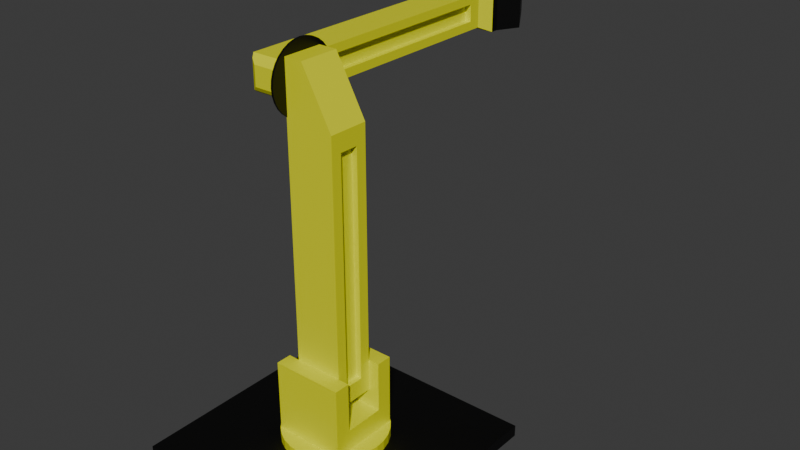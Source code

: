 # Source: Arm.blend  (saved by Blender 4.4.32; exported with 4.5.12 LTS)
import bpy
from mathutils import Matrix  # noqa: F401  (used for matrix-valued properties, if any)

bpy.ops.wm.read_factory_settings(use_empty=True)
scene = bpy.context.scene
scene.name = 'Scene'

# ---- collections
col_collection = bpy.data.collections.new('Collection'); scene.collection.children.link(col_collection)

# ---- materials (node trees are filled in below, after node groups)
mat_material = bpy.data.materials.new('Material')
mat_material.alpha_threshold = 0.0
mat_material.roughness = 0.5
mat_material.line_color = (0.0, 0.0, 0.0, 1.0)
mat_material_001 = bpy.data.materials.new('Material.001')

# ---- material node trees
mat_material.use_nodes = True; mat_material.node_tree.nodes.clear()
_N = mat_material.node_tree.nodes; _L = mat_material.node_tree.links
n0 = _N.new('ShaderNodeOutputMaterial'); n0.name = 'Material Output'; n0.location = (300, 300)
n1 = _N.new('ShaderNodeBsdfPrincipled'); n1.name = 'Principled BSDF'; n1.location = (10, 300)
n1.inputs[0].default_value = (0.0, 0.0, 0.0, 1.0)
n1.inputs[3].default_value = 1.45
_L.new(n1.outputs[0], n0.inputs[0])
n0.is_active_output = True
mat_material_001.use_nodes = True; mat_material_001.node_tree.nodes.clear()
_N = mat_material_001.node_tree.nodes; _L = mat_material_001.node_tree.links
n0 = _N.new('ShaderNodeBsdfPrincipled'); n0.name = 'Principled BSDF'; n0.location = (10, 300)
n0.inputs[0].default_value = (0.7878, 0.8005, 0.0, 1.0)
n1 = _N.new('ShaderNodeOutputMaterial'); n1.name = 'Material Output'; n1.location = (300, 300)
_L.new(n0.outputs[0], n1.inputs[0])
n1.is_active_output = True

# ---- world
world_world = bpy.data.worlds.new('World'); scene.world = world_world
world_world.use_nodes = True; world_world.node_tree.nodes.clear()
_N = world_world.node_tree.nodes; _L = world_world.node_tree.links
n0 = _N.new('ShaderNodeOutputWorld'); n0.name = 'World Output'; n0.location = (300, 300)
n1 = _N.new('ShaderNodeBackground'); n1.name = 'Background'; n1.location = (10, 300)
n1.inputs[0].default_value = (0.05088, 0.05088, 0.05088, 1.0)
_L.new(n1.outputs[0], n0.inputs[0])
n0.is_active_output = True
world_world.color = (0.05088, 0.05088, 0.05088)
world_world.sun_shadow_jitter_overblur = 0.0

# ---- meshes
me_cube = bpy.data.meshes.new('Cube')
me_cube.from_pydata([(1.0, 1.0, -1.0), (1.0, -1.0, -1.0), (-1.0, 1.0, -1.0), (-1.0, -1.0, -1.0), (0.4362, 0.4362, 1.0), (1.0, 1.0, 0.4362), (0.4362, -0.4362, 1.0), (1.0, -1.0, 0.4362), (-0.4362, 0.4362, 1.0), (-1.0, 1.0, 0.4362), (-0.4362, -0.4362, 1.0), (-1.0, -1.0, 0.4362)], [], [(1, 7, 11, 3), (3, 11, 9, 2), (2, 0, 1, 3), (4, 8, 10, 6), (0, 5, 7, 1), (6, 10, 11, 7), (4, 6, 7, 5), (10, 8, 9, 11), (8, 4, 5, 9), (2, 9, 5, 0)])
_uv = me_cube.uv_layers.new(name='UVMap')
_uv.uv.foreach_set('vector', [0.375, 0.75, 0.5545, 0.75, 0.5545, 1.0, 0.375, 1.0, 0.375, 0.0, 0.5545, 0.0, 0.5545, 0.25, 0.375, 0.25, 0.125, 0.5, 0.375, 0.5, 0.375, 0.75, 0.125, 0.75, 0.6955, 0.5705, 0.8045, 0.5705, 0.8045, 0.6795, 0.6955, 0.6795, 0.375, 0.5, 0.5545, 0.5, 0.5545, 0.75, 0.375, 0.75, 0.6955, 0.6795, 0.8045, 0.6795, 0.875, 0.75, 0.625, 0.75, 0.6955, 0.5705, 0.6955, 0.6795, 0.5545, 0.75, 0.5545, 0.5, 0.8045, 0.6795, 0.8045, 0.5705, 0.875, 0.5, 0.875, 0.75, 0.8045, 0.5705, 0.6955, 0.5705, 0.625, 0.5, 0.875, 0.5, 0.375, 0.25, 0.5545, 0.25, 0.5545, 0.5, 0.375, 0.5])
me_cube.materials.append(mat_material)
me_cube.use_mirror_vertex_groups = False
me_cube.update()
me_circle = bpy.data.meshes.new('Circle')
me_circle.from_pydata([(0.003247, 0.7976, -0.5767), (-0.1532, 0.7822, -0.5767), (-0.3036, 0.7366, -0.5767), (-0.4422, 0.6625, -0.5767), (-0.5637, 0.5628, -0.5767), (-0.6634, 0.4413, -0.5767), (-0.7375, 0.3026, -0.5767), (-0.7832, 0.1522, -0.5767), (-0.7986, -0.004201, -0.5767), (-0.7832, -0.1606, -0.5767), (-0.7375, -0.311, -0.5767), (-0.6634, -0.4497, -0.5767), (-0.5637, -0.5712, -0.5767), (-0.4422, -0.6709, -0.5767), (-0.3036, -0.745, -0.5767), (-0.1532, -0.7906, -0.5767), (0.003247, -0.806, -0.5767), (0.1597, -0.7906, -0.5767), (0.3101, -0.745, -0.5767), (0.4487, -0.6709, -0.5767), (0.5702, -0.5712, -0.5767), (0.6699, -0.4497, -0.5767), (0.744, -0.311, -0.5767), (0.7897, -0.1606, -0.5767), (0.8051, -0.004201, -0.5767), (0.7897, 0.1522, -0.5767), (0.744, 0.3026, -0.5767), (0.6699, 0.4413, -0.5767), (0.5702, 0.5628, -0.5767), (0.4487, 0.6625, -0.5767), (0.3101, 0.7366, -0.5767), (0.1597, 0.7822, -0.5767), (-0.1532, 0.7822, -0.4291), (0.003247, 0.7976, -0.4291), (-0.3036, 0.7366, -0.4291), (-0.4422, 0.6625, -0.4291), (-0.5637, 0.5628, -0.4291), (-0.6634, 0.4413, -0.4291), (-0.7375, 0.3026, -0.4291), (-0.7832, 0.1522, -0.4291), (-0.7986, -0.004201, -0.4291), (-0.7832, -0.1606, -0.4291), (-0.7375, -0.311, -0.4291), (-0.6634, -0.4497, -0.4291), (-0.5637, -0.5712, -0.4291), (-0.4422, -0.6709, -0.4291), (-0.3036, -0.745, -0.4291), (-0.1532, -0.7906, -0.4291), (0.003247, -0.806, -0.4291), (0.1597, -0.7906, -0.4291), (0.3101, -0.745, -0.4291), (0.4487, -0.6709, -0.4291), (0.5702, -0.5712, -0.4291), (0.6699, -0.4497, -0.4291), (0.744, -0.311, -0.4291), (0.7897, -0.1606, -0.4291), (0.8051, -0.004201, -0.4291), (0.7897, 0.1522, -0.4291), (0.744, 0.3026, -0.4291), (0.6699, 0.4413, -0.4291), (0.5702, 0.5628, -0.4291), (0.4487, 0.6625, -0.4291), (0.3101, 0.7366, -0.4291), (0.1597, 0.7822, -0.4291), (-0.558, -0.558, -0.4291), (-0.558, -0.558, 0.6869), (-0.558, 0.558, -0.4291), (-0.558, 0.558, 0.6869), (0.558, -0.558, -0.4291), (0.558, -0.558, 0.6869), (0.558, 0.558, -0.4291), (0.558, 0.558, 0.6869), (-0.558, 0.3133, -0.4291), (-0.558, -0.3133, -0.4291), (-0.558, -0.3133, 0.6869), (-0.558, 0.3133, 0.6869), (0.558, -0.3133, -0.4291), (0.558, 0.3133, -0.4291), (0.558, 0.3133, 0.6869), (0.558, -0.3133, 0.6869), (-0.558, -0.558, -0.09809), (-0.558, 0.558, -0.09809), (0.558, 0.558, -0.09809), (0.558, -0.558, -0.09809), (0.558, 0.3133, -0.09809), (0.558, -0.3133, -0.09809), (-0.558, -0.3133, -0.09809), (-0.558, 0.3133, -0.09809), (-0.558, -0.3133, 0.6869), (-0.558, 0.3133, 0.6869), (0.558, 0.3133, 0.6869), (0.558, -0.3133, 0.6869), (0.558, 0.3133, -0.09809), (0.558, -0.3133, -0.09809), (-0.558, -0.3133, -0.09809), (-0.558, 0.3133, -0.09809)], [], [(1, 0, 31, 30, 29, 28, 27, 26, 25, 24, 23, 22, 21, 20, 19, 18, 17, 16, 15, 14, 13, 12, 11, 10, 9, 8, 7, 6, 5, 4, 3, 2), (32, 34, 35, 36, 37, 38, 39, 40, 41, 42, 43, 44, 45, 46, 47, 48, 49, 50, 51, 52, 53, 54, 55, 56, 57, 58, 59, 60, 61, 62, 63, 33), (28, 29, 61, 60), (15, 16, 48, 47), (2, 3, 35, 34), (29, 30, 62, 61), (16, 17, 49, 48), (3, 4, 36, 35), (30, 31, 63, 62), (17, 18, 50, 49), (4, 5, 37, 36), (31, 0, 33, 63), (18, 19, 51, 50), (5, 6, 38, 37), (19, 20, 52, 51), (6, 7, 39, 38), (20, 21, 53, 52), (7, 8, 40, 39), (21, 22, 54, 53), (8, 9, 41, 40), (22, 23, 55, 54), (9, 10, 42, 41), (23, 24, 56, 55), (10, 11, 43, 42), (24, 25, 57, 56), (11, 12, 44, 43), (25, 26, 58, 57), (12, 13, 45, 44), (26, 27, 59, 58), (13, 14, 46, 45), (0, 1, 32, 33), (27, 28, 60, 59), (14, 15, 47, 46), (1, 2, 34, 32), (87, 75, 67, 81), (81, 67, 71, 82), (85, 79, 69, 83), (83, 69, 65, 80), (73, 76, 68, 64), (79, 74, 65, 69), (71, 67, 75, 78), (74, 79, 91, 88), (66, 70, 77, 72), (72, 77, 76, 73), (82, 71, 78, 84), (86, 74, 88, 94), (80, 65, 74, 86), (87, 86, 94, 95), (73, 86, 87, 72), (64, 80, 86, 73), (77, 84, 85, 76), (70, 82, 84, 77), (68, 83, 80, 64), (76, 85, 83, 68), (66, 81, 82, 70), (72, 87, 81, 66), (92, 90, 89, 95), (95, 94, 93, 92), (93, 94, 88, 91), (84, 78, 90, 92), (75, 87, 95, 89), (79, 85, 93, 91), (78, 75, 89, 90), (85, 84, 92, 93)])
_uv = me_circle.uv_layers.new(name='UVMap')
_uv.uv.foreach_set('vector', [0.0, 0.0, 0.0, 0.0, 0.0, 0.0, 0.0, 0.0, 0.0, 0.0, 0.0, 0.0, 0.0, 0.0, 0.0, 0.0, 0.0, 0.0, 0.0, 0.0, 0.0, 0.0, 0.0, 0.0, 0.0, 0.0, 0.0, 0.0, 0.0, 0.0, 0.0, 0.0, 0.0, 0.0, 0.0, 0.0, 0.0, 0.0, 0.0, 0.0, 0.0, 0.0, 0.0, 0.0, 0.0, 0.0, 0.0, 0.0, 0.0, 0.0, 0.0, 0.0, 0.0, 0.0, 0.0, 0.0, 0.0, 0.0, 0.0, 0.0, 0.0, 0.0, 0.0, 0.0, 0.0, 0.0, 0.0, 0.0, 0.0, 0.0, 0.0, 0.0, 0.0, 0.0, 0.0, 0.0, 0.0, 0.0, 0.0, 0.0, 0.0, 0.0, 0.0, 0.0, 0.0, 0.0, 0.0, 0.0, 0.0, 0.0, 0.0, 0.0, 0.0, 0.0, 0.0, 0.0, 0.0, 0.0, 0.0, 0.0, 0.0, 0.0, 0.0, 0.0, 0.0, 0.0, 0.0, 0.0, 0.0, 0.0, 0.0, 0.0, 0.0, 0.0, 0.0, 0.0, 0.0, 0.0, 0.0, 0.0, 0.0, 0.0, 0.0, 0.0, 0.0, 0.0, 0.0, 0.0, 0.0, 0.0, 0.0, 0.0, 0.0, 0.0, 0.0, 0.0, 0.0, 0.0, 0.0, 0.0, 0.0, 0.0, 0.0, 0.0, 0.0, 0.0, 0.0, 0.0, 0.0, 0.0, 0.0, 0.0, 0.0, 0.0, 0.0, 0.0, 0.0, 0.0, 0.0, 0.0, 0.0, 0.0, 0.0, 0.0, 0.0, 0.0, 0.0, 0.0, 0.0, 0.0, 0.0, 0.0, 0.0, 0.0, 0.0, 0.0, 0.0, 0.0, 0.0, 0.0, 0.0, 0.0, 0.0, 0.0, 0.0, 0.0, 0.0, 0.0, 0.0, 0.0, 0.0, 0.0, 0.0, 0.0, 0.0, 0.0, 0.0, 0.0, 0.0, 0.0, 0.0, 0.0, 0.0, 0.0, 0.0, 0.0, 0.0, 0.0, 0.0, 0.0, 0.0, 0.0, 0.0, 0.0, 0.0, 0.0, 0.0, 0.0, 0.0, 0.0, 0.0, 0.0, 0.0, 0.0, 0.0, 0.0, 0.0, 0.0, 0.0, 0.0, 0.0, 0.0, 0.0, 0.0, 0.0, 0.0, 0.0, 0.0, 0.0, 0.0, 0.0, 0.0, 0.0, 0.0, 0.0, 0.0, 0.0, 0.0, 0.0, 0.0, 0.0, 0.0, 0.0, 0.0, 0.0, 0.0, 0.0, 0.0, 0.0, 0.0, 0.0, 0.0, 0.0, 0.0, 0.0, 0.0, 0.0, 0.0, 0.0, 0.0, 0.0, 0.0, 0.0, 0.0, 0.0, 0.0, 0.0, 0.0, 0.0, 0.0, 0.0, 0.0, 0.0, 0.0, 0.0, 0.0, 0.0, 0.0, 0.0, 0.0, 0.0, 0.0, 0.0, 0.0, 0.0, 0.0, 0.0, 0.0, 0.0, 0.0, 0.0, 0.0, 0.0, 0.0, 0.0, 0.0, 0.0, 0.0, 0.0, 0.0, 0.0, 0.0, 0.0, 0.0, 0.0, 0.0, 0.0, 0.0, 0.0, 0.0, 0.0, 0.0, 0.0, 0.0, 0.0, 0.0, 0.0, 0.0, 0.0, 0.0, 0.0, 0.0, 0.0, 0.0, 0.0, 0.0, 0.0, 0.0, 0.0, 0.0, 0.0, 0.0, 0.0, 0.0, 0.0, 0.0, 0.0, 0.0, 0.0, 0.0, 0.0, 0.0, 0.0, 0.0, 0.0, 0.0, 0.0, 0.0, 0.0, 0.0, 0.0, 0.0, 0.0, 0.0, 0.0, 0.0, 0.0, 0.0, 0.0, 0.0, 0.0, 0.0, 0.0, 0.0, 0.0, 0.0, 0.0, 0.0, 0.0, 0.0, 0.0, 0.0, 0.0, 0.0, 0.4492, 0.1952, 0.625, 0.1952, 0.625, 0.25, 0.4492, 0.25, 0.4492, 0.25, 0.625, 0.25, 0.625, 0.5, 0.4492, 0.5, 0.4492, 0.6952, 0.625, 0.6952, 0.625, 0.75, 0.4492, 0.75, 0.4492, 0.75, 0.625, 0.75, 0.625, 1.0, 0.4492, 1.0, 0.125, 0.6952, 0.375, 0.6952, 0.375, 0.75, 0.125, 0.75, 0.625, 0.6952, 0.875, 0.6952, 0.875, 0.75, 0.625, 0.75, 0.625, 0.5, 0.875, 0.5, 0.875, 0.5548, 0.625, 0.5548, 0.875, 0.6952, 0.625, 0.6952, 0.625, 0.6952, 0.875, 0.6952, 0.125, 0.5, 0.375, 0.5, 0.375, 0.5548, 0.125, 0.5548, 0.125, 0.5548, 0.375, 0.5548, 0.375, 0.6952, 0.125, 0.6952, 0.4492, 0.5, 0.625, 0.5, 0.625, 0.5548, 0.4492, 0.5548, 0.4492, 0.05481, 0.625, 0.05481, 0.625, 0.05481, 0.4492, 0.05481, 0.4492, 0.0, 0.625, 0.0, 0.625, 0.05481, 0.4492, 0.05481, 0.4492, 0.1952, 0.4492, 0.05481, 0.4492, 0.05481, 0.4492, 0.1952, 0.375, 0.05481, 0.4492, 0.05481, 0.4492, 0.1952, 0.375, 0.1952, 0.375, 0.0, 0.4492, 0.0, 0.4492, 0.05481, 0.375, 0.05481, 0.375, 0.5548, 0.4492, 0.5548, 0.4492, 0.6952, 0.375, 0.6952, 0.375, 0.5, 0.4492, 0.5, 0.4492, 0.5548, 0.375, 0.5548, 0.375, 0.75, 0.4492, 0.75, 0.4492, 1.0, 0.375, 1.0, 0.375, 0.6952, 0.4492, 0.6952, 0.4492, 0.75, 0.375, 0.75, 0.375, 0.25, 0.4492, 0.25, 0.4492, 0.5, 0.375, 0.5, 0.375, 0.1952, 0.4492, 0.1952, 0.4492, 0.25, 0.375, 0.25, 0.4492, 0.5548, 0.625, 0.5548, 0.875, 0.5548, 0.4492, 0.1952, 0.4492, 0.1952, 0.4492, 0.05481, 0.4492, 0.6952, 0.4492, 0.5548, 0.4492, 0.6952, 0.4492, 0.05481, 0.875, 0.6952, 0.625, 0.6952, 0.4492, 0.5548, 0.625, 0.5548, 0.625, 0.5548, 0.4492, 0.5548, 0.625, 0.1952, 0.4492, 0.1952, 0.4492, 0.1952, 0.625, 0.1952, 0.625, 0.6952, 0.4492, 0.6952, 0.4492, 0.6952, 0.625, 0.6952, 0.625, 0.5548, 0.875, 0.5548, 0.875, 0.5548, 0.625, 0.5548, 0.4492, 0.6952, 0.4492, 0.5548, 0.4492, 0.5548, 0.4492, 0.6952])
me_circle.materials.append(mat_material_001)
me_circle.update()
me_cube_003 = bpy.data.meshes.new('Cube.003')
me_cube_003.from_pydata([(-1.0, -0.5382, 0.5211), (-1.0, -0.5382, 8.102), (-1.0, 0.5382, 0.5211), (-1.0, 0.5382, 8.102), (1.0, -0.5382, 0.5211), (1.0, -0.5382, 8.102), (1.0, 0.5382, 0.5211), (1.0, 0.5382, 8.102), (1.0, 1.138, 8.702), (1.0, 1.138, -0.07894), (1.0, -1.138, -0.07894), (1.0, -1.138, 8.702), (1.0, 0.8382, 8.402), (1.0, 0.8382, 0.2211), (1.0, -0.8382, 0.2211), (1.0, -0.8382, 8.402), (-1.0, 1.138, -0.07894), (-1.0, -1.138, -0.07894), (-1.0, -1.138, 8.702), (-1.0, 1.138, 8.702), (-1.0, 0.8382, 0.2211), (-1.0, -0.8382, 0.2211), (-1.0, -0.8382, 8.402), (-1.0, 0.8382, 8.402), (-1.0, 0.5382, 0.5211), (-1.0, -0.5382, 0.5211), (-1.0, -0.5382, 8.102), (-1.0, 0.5382, 8.102), (-1.0, 0.5382, 0.5211), (-1.0, -0.5382, 0.5211), (-1.0, -0.5382, 8.102), (-1.0, 0.5382, 8.102), (-0.7541, 0.5382, 0.5211), (-0.7541, -0.5382, 0.5211), (-0.7541, -0.5382, 8.102), (-0.7541, 0.5382, 8.102), (1.0, 0.5382, 8.102), (1.0, 0.5382, 0.5211), (1.0, -0.5382, 0.5211), (1.0, -0.5382, 8.102), (0.7541, 0.5382, 8.102), (0.7541, 0.5382, 0.5211), (0.7541, -0.5382, 0.5211), (0.7541, -0.5382, 8.102), (-1.0, -1.138, 10.53), (-1.0, 1.138, 10.53), (1.0, 1.138, 8.702), (1.0, -1.138, 8.702), (-0.2202, 1.138, -0.07894), (-0.2202, 1.138, 8.702), (-0.2202, -1.138, -0.07894), (-0.2202, -1.138, 8.702), (-0.2202, 1.138, 10.53), (-0.2202, -1.138, 10.53)], [], [(3, 2, 24, 27), (48, 49, 8, 9), (5, 4, 38, 39), (50, 51, 18, 17), (48, 9, 10, 50), (12, 13, 9, 8), (13, 14, 10, 9), (15, 12, 8, 11), (14, 15, 11, 10), (7, 6, 13, 12), (6, 4, 14, 13), (5, 7, 12, 15), (4, 5, 15, 14), (21, 20, 16, 17), (22, 21, 17, 18), (23, 22, 18, 19), (20, 23, 19, 16), (0, 2, 20, 21), (1, 0, 21, 22), (3, 1, 22, 23), (2, 3, 23, 20), (26, 27, 31, 30), (0, 1, 26, 25), (1, 3, 27, 26), (2, 0, 25, 24), (28, 29, 33, 32), (24, 25, 29, 28), (27, 24, 28, 31), (25, 26, 30, 29), (33, 34, 35, 32), (31, 28, 32, 35), (29, 30, 34, 33), (30, 31, 35, 34), (38, 37, 41, 42), (4, 6, 37, 38), (7, 5, 39, 36), (6, 7, 36, 37), (41, 40, 43, 42), (36, 39, 43, 40), (37, 36, 40, 41), (39, 38, 42, 43), (52, 45, 44, 53), (49, 19, 45, 52), (51, 49, 52, 53), (19, 18, 44, 45), (11, 8, 49, 51), (11, 8, 46, 47), (18, 51, 53, 44), (16, 48, 50, 17), (10, 11, 51, 50), (16, 19, 49, 48), (47, 46, 52, 53), (46, 52, 49), (47, 53, 51)])
_uv = me_cube_003.uv_layers.new(name='UVMap')
_uv.uv.foreach_set('vector', [0.6079, 0.1841, 0.3921, 0.1841, 0.3921, 0.1841, 0.6079, 0.1841, 0.375, 0.3475, 0.625, 0.3475, 0.625, 0.5, 0.375, 0.5, 0.6079, 0.6841, 0.3921, 0.6841, 0.3921, 0.6841, 0.6079, 0.6841, 0.375, 0.9025, 0.625, 0.9025, 0.625, 1.0, 0.375, 1.0, 0.2225, 0.5, 0.375, 0.5, 0.375, 0.75, 0.2225, 0.75, 0.6165, 0.5329, 0.3835, 0.5329, 0.375, 0.5, 0.625, 0.5, 0.3835, 0.5329, 0.3835, 0.7171, 0.375, 0.75, 0.375, 0.5, 0.6165, 0.7171, 0.6165, 0.5329, 0.625, 0.5, 0.625, 0.75, 0.3835, 0.7171, 0.6165, 0.7171, 0.625, 0.75, 0.375, 0.75, 0.6079, 0.5659, 0.3921, 0.5659, 0.3835, 0.5329, 0.6165, 0.5329, 0.3921, 0.5659, 0.3921, 0.6841, 0.3835, 0.7171, 0.3835, 0.5329, 0.6079, 0.6841, 0.6079, 0.5659, 0.6165, 0.5329, 0.6165, 0.7171, 0.3921, 0.6841, 0.6079, 0.6841, 0.6165, 0.7171, 0.3835, 0.7171, 0.3835, 0.03295, 0.3835, 0.2171, 0.375, 0.25, 0.375, 0.0, 0.6165, 0.03295, 0.3835, 0.03295, 0.375, 0.0, 0.625, 0.0, 0.6165, 0.2171, 0.6165, 0.03295, 0.625, 0.0, 0.625, 0.25, 0.3835, 0.2171, 0.6165, 0.2171, 0.625, 0.25, 0.375, 0.25, 0.3921, 0.0659, 0.3921, 0.1841, 0.3835, 0.2171, 0.3835, 0.03295, 0.6079, 0.0659, 0.3921, 0.0659, 0.3835, 0.03295, 0.6165, 0.03295, 0.6079, 0.1841, 0.6079, 0.0659, 0.6165, 0.03295, 0.6165, 0.2171, 0.3921, 0.1841, 0.6079, 0.1841, 0.6165, 0.2171, 0.3835, 0.2171, 0.6079, 0.0659, 0.6079, 0.1841, 0.6079, 0.1841, 0.6079, 0.0659, 0.3921, 0.0659, 0.6079, 0.0659, 0.6079, 0.0659, 0.3921, 0.0659, 0.6079, 0.0659, 0.6079, 0.1841, 0.6079, 0.1841, 0.6079, 0.0659, 0.3921, 0.1841, 0.3921, 0.0659, 0.3921, 0.0659, 0.3921, 0.1841, 0.3921, 0.1841, 0.3921, 0.0659, 0.3921, 0.0659, 0.3921, 0.1841, 0.3921, 0.1841, 0.3921, 0.0659, 0.3921, 0.0659, 0.3921, 0.1841, 0.6079, 0.1841, 0.3921, 0.1841, 0.3921, 0.1841, 0.6079, 0.1841, 0.3921, 0.0659, 0.6079, 0.0659, 0.6079, 0.0659, 0.3921, 0.0659, 0.3921, 0.0659, 0.6079, 0.0659, 0.6079, 0.1841, 0.3921, 0.1841, 0.6079, 0.1841, 0.3921, 0.1841, 0.3921, 0.1841, 0.6079, 0.1841, 0.3921, 0.0659, 0.6079, 0.0659, 0.6079, 0.0659, 0.3921, 0.0659, 0.6079, 0.0659, 0.6079, 0.1841, 0.6079, 0.1841, 0.6079, 0.0659, 0.3921, 0.6841, 0.3921, 0.5659, 0.3921, 0.5659, 0.3921, 0.6841, 0.3921, 0.6841, 0.3921, 0.5659, 0.3921, 0.5659, 0.3921, 0.6841, 0.6079, 0.5659, 0.6079, 0.6841, 0.6079, 0.6841, 0.6079, 0.5659, 0.3921, 0.5659, 0.6079, 0.5659, 0.6079, 0.5659, 0.3921, 0.5659, 0.3921, 0.5659, 0.6079, 0.5659, 0.6079, 0.6841, 0.3921, 0.6841, 0.6079, 0.5659, 0.6079, 0.6841, 0.6079, 0.6841, 0.6079, 0.5659, 0.3921, 0.5659, 0.6079, 0.5659, 0.6079, 0.5659, 0.3921, 0.5659, 0.6079, 0.6841, 0.3921, 0.6841, 0.3921, 0.6841, 0.6079, 0.6841, 0.7775, 0.5, 0.875, 0.5, 0.875, 0.75, 0.7775, 0.75, 0.625, 0.3475, 0.625, 0.25, 0.625, 0.25, 0.625, 0.3475, 0.625, 0.9025, 0.625, 0.3475, 0.7775, 0.5, 0.625, 0.9025, 0.625, 0.25, 0.625, 0.0, 0.625, 0.0, 0.625, 0.25, 0.625, 0.75, 0.625, 0.5, 0.625, 0.3475, 0.625, 0.9025, 0.625, 0.75, 0.625, 0.5, 0.625, 0.5, 0.625, 0.75, 0.625, 1.0, 0.625, 0.9025, 0.625, 0.9025, 0.625, 1.0, 0.125, 0.5, 0.2225, 0.5, 0.2225, 0.75, 0.125, 0.75, 0.375, 0.75, 0.625, 0.75, 0.625, 0.9025, 0.375, 0.9025, 0.375, 0.25, 0.625, 0.25, 0.625, 0.3475, 0.375, 0.3475, 0.625, 0.75, 0.625, 0.5, 0.7775, 0.5, 0.7775, 0.75, 0.625, 0.5, 0.7775, 0.5, 0.625, 0.3475, 0.625, 0.75, 0.7775, 0.75, 0.625, 0.9025])
me_cube_003.materials.append(mat_material_001)
me_cube_003.update()
me_circle_001 = bpy.data.meshes.new('Circle.001')
me_circle_001.from_pydata([(0.0, 1.0, 0.0), (-0.1951, 0.9808, 0.0), (-0.3827, 0.9239, 0.0), (-0.5556, 0.8315, 0.0), (-0.7071, 0.7071, 0.0), (-0.8315, 0.5556, 0.0), (-0.9239, 0.3827, 0.0), (-0.9808, 0.1951, 0.0), (-1.0, 0.0, 0.0), (-0.9808, -0.1951, 0.0), (-0.9239, -0.3827, 0.0), (-0.8315, -0.5556, 0.0), (-0.7071, -0.7071, 0.0), (-0.5556, -0.8315, 0.0), (-0.3827, -0.9239, 0.0), (-0.1951, -0.9808, 0.0), (0.0, -1.0, 0.0), (0.1951, -0.9808, 0.0), (0.3827, -0.9239, 0.0), (0.5556, -0.8315, 0.0), (0.7071, -0.7071, 0.0), (0.8315, -0.5556, 0.0), (0.9239, -0.3827, 0.0), (0.9808, -0.1951, 0.0), (1.0, 0.0, 0.0), (0.9808, 0.1951, 0.0), (0.9239, 0.3827, 0.0), (0.8315, 0.5556, 0.0), (0.7071, 0.7071, 0.0), (0.5556, 0.8315, 0.0), (0.3827, 0.9239, 0.0), (0.1951, 0.9808, 0.0), (-0.1951, 0.9808, 0.0), (0.0, 1.0, 0.0), (-0.3827, 0.9239, 0.0), (-0.5556, 0.8315, 0.0), (-0.7071, 0.7071, 0.0), (-0.8315, 0.5556, 0.0), (-0.9239, 0.3827, 0.0), (-0.9808, 0.1951, 0.0), (-1.0, 0.0, 0.0), (-0.9808, -0.1951, 0.0), (-0.9239, -0.3827, 0.0), (-0.8315, -0.5556, 0.0), (-0.7071, -0.7071, 0.0), (-0.5556, -0.8315, 0.0), (-0.3827, -0.9239, 0.0), (-0.1951, -0.9808, 0.0), (0.0, -1.0, 0.0), (0.1951, -0.9808, 0.0), (0.3827, -0.9239, 0.0), (0.5556, -0.8315, 0.0), (0.7071, -0.7071, 0.0), (0.8315, -0.5556, 0.0), (0.9239, -0.3827, 0.0), (0.9808, -0.1951, 0.0), (1.0, 0.0, 0.0), (0.9808, 0.1951, 0.0), (0.9239, 0.3827, 0.0), (0.8315, 0.5556, 0.0), (0.7071, 0.7071, 0.0), (0.5556, 0.8315, 0.0), (0.3827, 0.9239, 0.0), (0.1951, 0.9808, 0.0), (-0.1951, 0.9808, -0.06186), (0.0, 1.0, -0.06186), (-0.3827, 0.9239, -0.06186), (-0.5556, 0.8315, -0.06186), (-0.7071, 0.7071, -0.06186), (-0.8315, 0.5556, -0.06186), (-0.9239, 0.3827, -0.06186), (-0.9808, 0.1951, -0.06186), (-1.0, 0.0, -0.06186), (-0.9808, -0.1951, -0.06186), (-0.9239, -0.3827, -0.06186), (-0.8315, -0.5556, -0.06186), (-0.7071, -0.7071, -0.06186), (-0.5556, -0.8315, -0.06186), (-0.3827, -0.9239, -0.06186), (-0.1951, -0.9808, -0.06186), (0.0, -1.0, -0.06186), (0.1951, -0.9808, -0.06186), (0.3827, -0.9239, -0.06186), (0.5556, -0.8315, -0.06186), (0.7071, -0.7071, -0.06186), (0.8315, -0.5556, -0.06186), (0.9239, -0.3827, -0.06186), (0.9808, -0.1951, -0.06186), (1.0, 0.0, -0.06186), (0.9808, 0.1951, -0.06186), (0.9239, 0.3827, -0.06186), (0.8315, 0.5556, -0.06186), (0.7071, 0.7071, -0.06186), (0.5556, 0.8315, -0.06186), (0.3827, 0.9239, -0.06186), (0.1951, 0.9808, -0.06186)], [], [(1, 0, 31, 30, 29, 28, 27, 26, 25, 24, 23, 22, 21, 20, 19, 18, 17, 16, 15, 14, 13, 12, 11, 10, 9, 8, 7, 6, 5, 4, 3, 2), (52, 53, 85, 84), (12, 13, 45, 44), (26, 27, 59, 58), (13, 14, 46, 45), (0, 1, 32, 33), (27, 28, 60, 59), (14, 15, 47, 46), (1, 2, 34, 32), (28, 29, 61, 60), (15, 16, 48, 47), (2, 3, 35, 34), (29, 30, 62, 61), (16, 17, 49, 48), (3, 4, 36, 35), (30, 31, 63, 62), (17, 18, 50, 49), (4, 5, 37, 36), (31, 0, 33, 63), (18, 19, 51, 50), (5, 6, 38, 37), (19, 20, 52, 51), (6, 7, 39, 38), (20, 21, 53, 52), (7, 8, 40, 39), (21, 22, 54, 53), (8, 9, 41, 40), (22, 23, 55, 54), (9, 10, 42, 41), (23, 24, 56, 55), (10, 11, 43, 42), (24, 25, 57, 56), (11, 12, 44, 43), (25, 26, 58, 57), (64, 66, 67, 68, 69, 70, 71, 72, 73, 74, 75, 76, 77, 78, 79, 80, 81, 82, 83, 84, 85, 86, 87, 88, 89, 90, 91, 92, 93, 94, 95, 65), (39, 40, 72, 71), (53, 54, 86, 85), (40, 41, 73, 72), (54, 55, 87, 86), (41, 42, 74, 73), (55, 56, 88, 87), (42, 43, 75, 74), (56, 57, 89, 88), (43, 44, 76, 75), (57, 58, 90, 89), (44, 45, 77, 76), (58, 59, 91, 90), (45, 46, 78, 77), (33, 32, 64, 65), (59, 60, 92, 91), (46, 47, 79, 78), (32, 34, 66, 64), (60, 61, 93, 92), (47, 48, 80, 79), (34, 35, 67, 66), (61, 62, 94, 93), (48, 49, 81, 80), (35, 36, 68, 67), (62, 63, 95, 94), (49, 50, 82, 81), (36, 37, 69, 68), (63, 33, 65, 95), (50, 51, 83, 82), (37, 38, 70, 69), (51, 52, 84, 83), (38, 39, 71, 70)])
_uv = me_circle_001.uv_layers.new(name='UVMap')
_uv.uv.foreach_set('vector', [0.0, 0.0, 0.0, 0.0, 0.0, 0.0, 0.0, 0.0, 0.0, 0.0, 0.0, 0.0, 0.0, 0.0, 0.0, 0.0, 0.0, 0.0, 0.0, 0.0, 0.0, 0.0, 0.0, 0.0, 0.0, 0.0, 0.0, 0.0, 0.0, 0.0, 0.0, 0.0, 0.0, 0.0, 0.0, 0.0, 0.0, 0.0, 0.0, 0.0, 0.0, 0.0, 0.0, 0.0, 0.0, 0.0, 0.0, 0.0, 0.0, 0.0, 0.0, 0.0, 0.0, 0.0, 0.0, 0.0, 0.0, 0.0, 0.0, 0.0, 0.0, 0.0, 0.0, 0.0, 0.0, 0.0, 0.0, 0.0, 0.0, 0.0, 0.0, 0.0, 0.0, 0.0, 0.0, 0.0, 0.0, 0.0, 0.0, 0.0, 0.0, 0.0, 0.0, 0.0, 0.0, 0.0, 0.0, 0.0, 0.0, 0.0, 0.0, 0.0, 0.0, 0.0, 0.0, 0.0, 0.0, 0.0, 0.0, 0.0, 0.0, 0.0, 0.0, 0.0, 0.0, 0.0, 0.0, 0.0, 0.0, 0.0, 0.0, 0.0, 0.0, 0.0, 0.0, 0.0, 0.0, 0.0, 0.0, 0.0, 0.0, 0.0, 0.0, 0.0, 0.0, 0.0, 0.0, 0.0, 0.0, 0.0, 0.0, 0.0, 0.0, 0.0, 0.0, 0.0, 0.0, 0.0, 0.0, 0.0, 0.0, 0.0, 0.0, 0.0, 0.0, 0.0, 0.0, 0.0, 0.0, 0.0, 0.0, 0.0, 0.0, 0.0, 0.0, 0.0, 0.0, 0.0, 0.0, 0.0, 0.0, 0.0, 0.0, 0.0, 0.0, 0.0, 0.0, 0.0, 0.0, 0.0, 0.0, 0.0, 0.0, 0.0, 0.0, 0.0, 0.0, 0.0, 0.0, 0.0, 0.0, 0.0, 0.0, 0.0, 0.0, 0.0, 0.0, 0.0, 0.0, 0.0, 0.0, 0.0, 0.0, 0.0, 0.0, 0.0, 0.0, 0.0, 0.0, 0.0, 0.0, 0.0, 0.0, 0.0, 0.0, 0.0, 0.0, 0.0, 0.0, 0.0, 0.0, 0.0, 0.0, 0.0, 0.0, 0.0, 0.0, 0.0, 0.0, 0.0, 0.0, 0.0, 0.0, 0.0, 0.0, 0.0, 0.0, 0.0, 0.0, 0.0, 0.0, 0.0, 0.0, 0.0, 0.0, 0.0, 0.0, 0.0, 0.0, 0.0, 0.0, 0.0, 0.0, 0.0, 0.0, 0.0, 0.0, 0.0, 0.0, 0.0, 0.0, 0.0, 0.0, 0.0, 0.0, 0.0, 0.0, 0.0, 0.0, 0.0, 0.0, 0.0, 0.0, 0.0, 0.0, 0.0, 0.0, 0.0, 0.0, 0.0, 0.0, 0.0, 0.0, 0.0, 0.0, 0.0, 0.0, 0.0, 0.0, 0.0, 0.0, 0.0, 0.0, 0.0, 0.0, 0.0, 0.0, 0.0, 0.0, 0.0, 0.0, 0.0, 0.0, 0.0, 0.0, 0.0, 0.0, 0.0, 0.0, 0.0, 0.0, 0.0, 0.0, 0.0, 0.0, 0.0, 0.0, 0.0, 0.0, 0.0, 0.0, 0.0, 0.0, 0.0, 0.0, 0.0, 0.0, 0.0, 0.0, 0.0, 0.0, 0.0, 0.0, 0.0, 0.0, 0.0, 0.0, 0.0, 0.0, 0.0, 0.0, 0.0, 0.0, 0.0, 0.0, 0.0, 0.0, 0.0, 0.0, 0.0, 0.0, 0.0, 0.0, 0.0, 0.0, 0.0, 0.0, 0.0, 0.0, 0.0, 0.0, 0.0, 0.0, 0.0, 0.0, 0.0, 0.0, 0.0, 0.0, 0.0, 0.0, 0.0, 0.0, 0.0, 0.0, 0.0, 0.0, 0.0, 0.0, 0.0, 0.0, 0.0, 0.0, 0.0, 0.0, 0.0, 0.0, 0.0, 0.0, 0.0, 0.0, 0.0, 0.0, 0.0, 0.0, 0.0, 0.0, 0.0, 0.0, 0.0, 0.0, 0.0, 0.0, 0.0, 0.0, 0.0, 0.0, 0.0, 0.0, 0.0, 0.0, 0.0, 0.0, 0.0, 0.0, 0.0, 0.0, 0.0, 0.0, 0.0, 0.0, 0.0, 0.0, 0.0, 0.0, 0.0, 0.0, 0.0, 0.0, 0.0, 0.0, 0.0, 0.0, 0.0, 0.0, 0.0, 0.0, 0.0, 0.0, 0.0, 0.0, 0.0, 0.0, 0.0, 0.0, 0.0, 0.0, 0.0, 0.0, 0.0, 0.0, 0.0, 0.0, 0.0, 0.0, 0.0, 0.0, 0.0, 0.0, 0.0, 0.0, 0.0, 0.0, 0.0, 0.0, 0.0, 0.0, 0.0, 0.0, 0.0, 0.0, 0.0, 0.0, 0.0, 0.0, 0.0, 0.0, 0.0, 0.0, 0.0, 0.0, 0.0, 0.0, 0.0, 0.0, 0.0, 0.0, 0.0, 0.0, 0.0, 0.0, 0.0, 0.0, 0.0, 0.0, 0.0, 0.0, 0.0, 0.0, 0.0, 0.0, 0.0, 0.0, 0.0, 0.0, 0.0, 0.0, 0.0, 0.0, 0.0, 0.0, 0.0, 0.0, 0.0, 0.0, 0.0, 0.0, 0.0, 0.0, 0.0, 0.0, 0.0, 0.0, 0.0, 0.0, 0.0, 0.0, 0.0, 0.0, 0.0, 0.0, 0.0, 0.0, 0.0, 0.0, 0.0, 0.0, 0.0, 0.0, 0.0, 0.0, 0.0, 0.0, 0.0, 0.0, 0.0, 0.0, 0.0, 0.0, 0.0, 0.0, 0.0, 0.0, 0.0, 0.0, 0.0, 0.0, 0.0, 0.0, 0.0, 0.0, 0.0, 0.0, 0.0, 0.0, 0.0, 0.0, 0.0, 0.0, 0.0, 0.0, 0.0, 0.0, 0.0, 0.0, 0.0, 0.0, 0.0, 0.0, 0.0, 0.0, 0.0, 0.0, 0.0, 0.0, 0.0, 0.0, 0.0, 0.0, 0.0, 0.0, 0.0, 0.0, 0.0, 0.0, 0.0, 0.0, 0.0, 0.0, 0.0, 0.0, 0.0, 0.0, 0.0, 0.0, 0.0, 0.0, 0.0, 0.0, 0.0, 0.0, 0.0, 0.0, 0.0, 0.0, 0.0, 0.0, 0.0, 0.0, 0.0, 0.0, 0.0, 0.0, 0.0, 0.0, 0.0, 0.0, 0.0, 0.0, 0.0, 0.0, 0.0, 0.0, 0.0, 0.0, 0.0, 0.0, 0.0, 0.0, 0.0, 0.0, 0.0, 0.0, 0.0, 0.0, 0.0, 0.0, 0.0, 0.0, 0.0])
me_circle_001.materials.append(mat_material)
me_circle_001.update()
me_cube_004 = bpy.data.meshes.new('Cube.004')
me_cube_004.from_pydata([(-1.0, 9.379, -0.5), (-1.0, 9.379, 0.5), (1.0, 9.379, -0.5), (1.0, 9.379, 0.5), (-1.0, -0.2132, -0.5), (-1.0, -0.2132, 0.5), (1.0, -0.2132, -0.5), (1.0, -0.2132, 0.5), (-0.5728, -1.0, -0.5728), (-0.8124, -0.9007, -0.8124), (-0.5728, -1.0, 0.5728), (-0.8124, -0.9007, 0.8124), (0.5728, -1.0, -0.5728), (0.8124, -0.9007, -0.8124), (0.5728, -1.0, 0.5728), (0.8124, -0.9007, 0.8124), (1.0, 9.879, 1.0), (1.0, 9.879, -1.0), (1.0, -0.7132, -1.0), (1.0, -0.7132, 1.0), (-1.0, 9.879, 1.0), (-1.0, 9.879, -1.0), (-1.0, -0.7132, 1.0), (-1.0, -0.7132, -1.0), (0.6672, 9.379, 0.5), (0.6672, 9.379, -0.5), (0.6672, -0.2132, -0.5), (0.6672, -0.2132, 0.5), (-0.6672, 9.379, 0.5), (-0.6672, 9.379, -0.5), (-0.6672, -0.2132, 0.5), (-0.6672, -0.2132, -0.5), (-1.0, 9.879, 1.0), (-1.0, 9.879, -1.0), (1.0, 9.879, -1.0), (1.0, 9.879, 1.0), (-1.39, 10.46, 1.39), (-1.39, 10.46, -1.39), (1.39, 10.46, -1.39), (1.39, 10.46, 1.39), (-1.39, 10.46, -1.39), (-1.39, 10.46, 1.39), (1.39, 10.46, -1.39), (1.39, 10.46, 1.39), (-0.7803, 10.46, -1.39), (0.7803, 10.46, -1.39), (0.7803, 10.46, 1.39), (-0.7803, 10.46, 1.39)], [], [(19, 22, 11, 15), (20, 16, 35, 32), (16, 20, 22, 19), (7, 6, 26, 27), (3, 7, 27, 24), (12, 14, 10, 8), (9, 11, 22, 23), (15, 13, 18, 19), (21, 17, 18, 23), (8, 10, 11, 9), (14, 12, 13, 15), (12, 8, 9, 13), (10, 14, 15, 11), (23, 18, 13, 9), (3, 2, 17, 16), (6, 7, 19, 18), (2, 6, 18, 17), (7, 3, 16, 19), (0, 1, 20, 21), (5, 4, 23, 22), (4, 0, 21, 23), (1, 5, 22, 20), (31, 30, 28, 29), (25, 24, 27, 26), (0, 4, 31, 29), (1, 0, 29, 28), (6, 2, 25, 26), (5, 1, 28, 30), (2, 3, 24, 25), (4, 5, 30, 31), (35, 34, 38, 39), (21, 20, 32, 33), (16, 17, 34, 35), (17, 21, 33, 34), (34, 33, 37, 38), (32, 35, 39, 36), (33, 32, 36, 37), (44, 47, 41, 40), (42, 43, 46, 45), (45, 46, 47, 44)])
_uv = me_cube_004.uv_layers.new(name='UVMap')
_uv.uv.foreach_set('vector', [0.625, 0.75, 0.625, 1.0, 0.6016, 0.9766, 0.6016, 0.7734, 0.875, 0.5, 0.625, 0.5, 0.625, 0.5, 0.875, 0.5, 0.625, 0.5, 0.875, 0.5, 0.875, 0.7443, 0.625, 0.7443, 0.5625, 0.7328, 0.4375, 0.7328, 0.4375, 0.7328, 0.5625, 0.7328, 0.5625, 0.5115, 0.5625, 0.7328, 0.5625, 0.7328, 0.5625, 0.5115, 0.4284, 0.8034, 0.5716, 0.8034, 0.5716, 0.9466, 0.4284, 0.9466, 0.3984, 0.9766, 0.6016, 0.9766, 0.625, 1.0, 0.375, 1.0, 0.6016, 0.7715, 0.3984, 0.7715, 0.375, 0.7443, 0.625, 0.7443, 0.125, 0.5, 0.375, 0.5, 0.375, 0.7443, 0.125, 0.7443, 0.4284, 0.9466, 0.5716, 0.9466, 0.6016, 0.9766, 0.3984, 0.9766, 0.5716, 0.8034, 0.4284, 0.8034, 0.3984, 0.7715, 0.6016, 0.7715, 0.4284, 0.8034, 0.4284, 0.9466, 0.3984, 0.9766, 0.3984, 0.7734, 0.5716, 0.9466, 0.5716, 0.8034, 0.6016, 0.7734, 0.6016, 0.9766, 0.375, 1.0, 0.375, 0.75, 0.3984, 0.7734, 0.3984, 0.9766, 0.5625, 0.5115, 0.4375, 0.5115, 0.375, 0.5, 0.625, 0.5, 0.4375, 0.7328, 0.5625, 0.7328, 0.625, 0.7443, 0.375, 0.7443, 0.4375, 0.5115, 0.4375, 0.7328, 0.375, 0.7443, 0.375, 0.5, 0.5625, 0.7328, 0.5625, 0.5115, 0.625, 0.5, 0.625, 0.7443, 0.4375, 0.2385, 0.5625, 0.2385, 0.625, 0.25, 0.375, 0.25, 0.5625, 0.01721, 0.4375, 0.01721, 0.375, 0.005673, 0.625, 0.005673, 0.4375, 0.01721, 0.4375, 0.2385, 0.375, 0.25, 0.375, 0.005673, 0.5625, 0.2385, 0.5625, 0.01721, 0.625, 0.005673, 0.625, 0.25, 0.4375, 0.01721, 0.5625, 0.01721, 0.5625, 0.2385, 0.4375, 0.2385, 0.4375, 0.5115, 0.5625, 0.5115, 0.5625, 0.7328, 0.4375, 0.7328, 0.4375, 0.2385, 0.4375, 0.01721, 0.4375, 0.01721, 0.4375, 0.2385, 0.5625, 0.2385, 0.4375, 0.2385, 0.4375, 0.2385, 0.5625, 0.2385, 0.4375, 0.7328, 0.4375, 0.5115, 0.4375, 0.5115, 0.4375, 0.7328, 0.5625, 0.01721, 0.5625, 0.2385, 0.5625, 0.2385, 0.5625, 0.01721, 0.4375, 0.5115, 0.5625, 0.5115, 0.5625, 0.5115, 0.4375, 0.5115, 0.4375, 0.01721, 0.5625, 0.01721, 0.5625, 0.01721, 0.4375, 0.01721, 0.625, 0.5, 0.375, 0.5, 0.375, 0.5, 0.625, 0.5, 0.375, 0.25, 0.625, 0.25, 0.625, 0.25, 0.375, 0.25, 0.625, 0.5, 0.375, 0.5, 0.375, 0.5, 0.625, 0.5, 0.375, 0.5, 0.125, 0.5, 0.125, 0.5, 0.375, 0.5, 0.375, 0.5, 0.125, 0.5, 0.125, 0.5, 0.375, 0.5, 0.875, 0.5, 0.625, 0.5, 0.625, 0.5, 0.875, 0.5, 0.375, 0.25, 0.625, 0.25, 0.625, 0.25, 0.375, 0.25, 0.375, 0.9452, 0.625, 0.9452, 0.625, 1.0, 0.375, 1.0, 0.375, 0.75, 0.625, 0.75, 0.625, 0.8048, 0.375, 0.8048, 0.375, 0.8048, 0.625, 0.8048, 0.625, 0.9452, 0.375, 0.9452])
me_cube_004.materials.append(mat_material_001)
me_cube_004.update()
me_cube_005 = bpy.data.meshes.new('Cube.005')
me_cube_005.from_pydata([(-1.39, -0.115, 1.39), (-1.39, -0.115, -1.39), (1.39, -0.115, -1.39), (1.39, -0.115, 1.39), (-1.39, -0.115, -1.39), (-1.39, -0.115, 1.39), (-1.39, 0.1784, -1.39), (-1.39, 0.1784, 1.39), (1.39, -0.115, -1.39), (1.39, -0.115, 1.39), (1.39, 0.1784, -1.39), (1.39, 0.1784, 1.39), (0.7803, 0.1784, -1.39), (-0.7803, 0.1784, -1.39), (-0.7803, 0.1784, 1.39), (0.7803, 0.1784, 1.39), (-0.7803, -0.115, -1.39), (0.7803, -0.115, -1.39), (0.7803, -0.115, 1.39), (-0.7803, -0.115, 1.39), (-2.056, 1.072, 1.39), (-2.056, 1.072, -1.39), (-1.446, 1.072, -1.39), (1.446, 1.072, 1.39), (2.056, 1.072, 1.39), (2.056, 1.072, -1.39), (1.446, 1.072, -1.39), (-1.446, 1.072, 1.39), (-1.337, 1.992, 0.8976), (-1.337, 1.992, -0.8976), (-0.9431, 1.992, -0.8976), (0.9236, 1.992, 0.8976), (1.317, 1.992, 0.8976), (1.317, 1.992, -0.8976), (0.9236, 1.992, -0.8976), (-0.9431, 1.992, 0.8976)], [], [(1, 0, 3, 2), (4, 5, 7, 6), (11, 10, 25, 24), (10, 11, 9, 8), (12, 10, 8, 17), (14, 7, 5, 19), (11, 15, 18, 9), (15, 14, 19, 18), (6, 13, 16, 4), (13, 12, 17, 16), (10, 12, 26, 25), (13, 14, 15, 12), (22, 21, 29, 30), (24, 25, 33, 32), (14, 13, 22, 27), (13, 6, 21, 22), (12, 15, 23, 26), (15, 11, 24, 23), (7, 14, 27, 20), (6, 7, 20, 21), (34, 31, 32, 33), (29, 28, 35, 30), (27, 22, 30, 35), (25, 26, 34, 33), (23, 24, 32, 31), (21, 20, 28, 29), (26, 23, 31, 34), (20, 27, 35, 28)])
_uv = me_cube_005.uv_layers.new(name='UVMap')
_uv.uv.foreach_set('vector', [0.375, 0.25, 0.625, 0.25, 0.625, 0.5, 0.375, 0.5, 0.375, 0.0, 0.625, 0.0, 0.625, 0.25, 0.375, 0.25, 0.625, 0.5, 0.375, 0.5, 0.375, 0.5, 0.625, 0.5, 0.375, 0.5, 0.625, 0.5, 0.625, 0.75, 0.375, 0.75, 0.3202, 0.5, 0.375, 0.5, 0.375, 0.75, 0.3202, 0.75, 0.8202, 0.5, 0.875, 0.5, 0.875, 0.75, 0.8202, 0.75, 0.625, 0.5, 0.6798, 0.5, 0.6798, 0.75, 0.625, 0.75, 0.6798, 0.5, 0.8202, 0.5, 0.8202, 0.75, 0.6798, 0.75, 0.125, 0.5, 0.1798, 0.5, 0.1798, 0.75, 0.125, 0.75, 0.1798, 0.5, 0.3202, 0.5, 0.3202, 0.75, 0.1798, 0.75, 0.375, 0.5, 0.3202, 0.5, 0.3202, 0.5, 0.375, 0.5, 0.375, 0.3048, 0.625, 0.3048, 0.625, 0.4452, 0.375, 0.4452, 0.1798, 0.5, 0.125, 0.5, 0.125, 0.5, 0.1798, 0.5, 0.625, 0.5, 0.375, 0.5, 0.375, 0.5, 0.625, 0.5, 0.625, 0.3048, 0.375, 0.3048, 0.375, 0.3048, 0.625, 0.3048, 0.1798, 0.5, 0.125, 0.5, 0.125, 0.5, 0.1798, 0.5, 0.375, 0.4452, 0.625, 0.4452, 0.625, 0.4452, 0.375, 0.4452, 0.6798, 0.5, 0.625, 0.5, 0.625, 0.5, 0.6798, 0.5, 0.875, 0.5, 0.8202, 0.5, 0.8202, 0.5, 0.875, 0.5, 0.375, 0.25, 0.625, 0.25, 0.625, 0.25, 0.375, 0.25, 0.375, 0.4452, 0.625, 0.4452, 0.625, 0.5, 0.375, 0.5, 0.375, 0.25, 0.625, 0.25, 0.625, 0.3048, 0.375, 0.3048, 0.625, 0.3048, 0.375, 0.3048, 0.375, 0.3048, 0.625, 0.3048, 0.375, 0.5, 0.3202, 0.5, 0.3202, 0.5, 0.375, 0.5, 0.6798, 0.5, 0.625, 0.5, 0.625, 0.5, 0.6798, 0.5, 0.375, 0.25, 0.625, 0.25, 0.625, 0.25, 0.375, 0.25, 0.375, 0.4452, 0.625, 0.4452, 0.625, 0.4452, 0.375, 0.4452, 0.875, 0.5, 0.8202, 0.5, 0.8202, 0.5, 0.875, 0.5])
me_cube_005.materials.append(mat_material)
me_cube_005.update()

# ---- objects
ob_platform = bpy.data.objects.new('Platform', me_cube)
ob_axis = bpy.data.objects.new('Axis', me_circle)
ob_arm1 = bpy.data.objects.new('Arm1', me_cube_003)
ob_circle = bpy.data.objects.new('Circle', me_circle_001)
ob_arm2 = bpy.data.objects.new('Arm2', me_cube_004)
ob_arm2_001 = bpy.data.objects.new('Arm2.001', me_cube_005)

# ---- transforms, parenting, visibility, modifiers, constraints
ob_platform.location = (0.0, 0.0, 0.0)
ob_platform.scale = (1.0, 1.0, 0.06706)
ob_platform.lock_rotations_4d = False
ob_platform.empty_display_type = 'ARROWS'
ob_platform.lineart.crease_threshold = 0.0
ob_axis.location = (0.0, 0.0, 0.3742)
ob_axis.scale = (0.5326, 0.5326, 0.5326)
ob_arm1.location = (0.0, 0.0, 0.4919)
ob_arm1.scale = (0.2034, 0.1466, 0.2491)
ob_circle.location = (-0.1971, 0.0, 2.923)
ob_circle.rotation_euler = (-0.0, 1.571, 0.0)
ob_circle.scale = (0.287, 0.287, 0.287)
ob_arm2.location = (-0.3651, 0.0, 2.934)
ob_arm2.scale = (0.1503, 0.2032, 0.1391)
ob_arm2_001.location = (-0.3651, 2.148, 2.934)
ob_arm2_001.scale = (0.1503, 0.2032, 0.1391)

# ---- collection membership
col_collection.objects.link(ob_platform)
col_collection.objects.link(ob_axis)
col_collection.objects.link(ob_arm1)
col_collection.objects.link(ob_circle)
col_collection.objects.link(ob_arm2)
col_collection.objects.link(ob_arm2_001)

# ---- scene / render settings (as saved in the file)
scene.frame_start = 1; scene.frame_end = 250; scene.frame_set(3)
scene.render.engine = 'BLENDER_EEVEE_NEXT'
bpy.context.view_layer.update()

# ---- added for rendering (the .blend has no active camera and no usable light): camera, sun
cam_auto = bpy.data.cameras.new('AutoCamera')
cam_auto.lens = 50.0
cam_auto.sensor_width = 36.0
cam_auto.clip_end = 1000.0
ob_auto_camera = bpy.data.objects.new('AutoCamera', cam_auto)
scene.collection.objects.link(ob_auto_camera)
ob_auto_camera.location = (4.8397, -5.03125, 5.44325)
ob_auto_camera.rotation_euler = (1.09748, -7.21219e-08, 0.694738)
scene.camera = ob_auto_camera
light_auto_sun = bpy.data.lights.new('AutoSun', 'SUN')
light_auto_sun.energy = 3.0
light_auto_sun.angle = 0.0523599
ob_auto_sun = bpy.data.objects.new('AutoSun', light_auto_sun)
scene.collection.objects.link(ob_auto_sun)
ob_auto_sun.rotation_euler = (0.872665, 0.174533, 0.523599)
bpy.context.view_layer.update()
